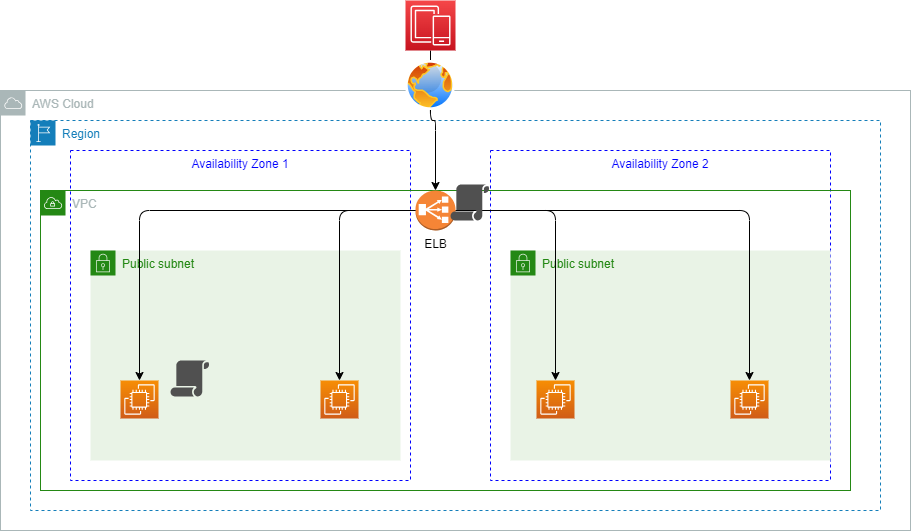

The diagram above was exported from draw.io. Its source (the exported page's mxGraphModel, read from the mxfile embedded in the PNG):
<mxGraphModel dx="1910" dy="1996" grid="1" gridSize="10" guides="1" tooltips="1" connect="1" arrows="1" fold="1" page="1" pageScale="1" pageWidth="850" pageHeight="1100" math="0" shadow="0">
  <root>
    <mxCell id="0" />
    <mxCell id="1" parent="0" />
    <mxCell id="2" value="AWS Cloud" style="sketch=0;outlineConnect=0;gradientColor=none;html=1;whiteSpace=wrap;fontSize=12;fontStyle=0;shape=mxgraph.aws4.group;grIcon=mxgraph.aws4.group_aws_cloud;strokeColor=#AAB7B8;fillColor=none;verticalAlign=top;align=left;spacingLeft=30;fontColor=#AAB7B8;dashed=0;" parent="1" vertex="1">
      <mxGeometry x="-130" y="-130" width="910" height="440" as="geometry" />
    </mxCell>
    <mxCell id="3" value="Region" style="points=[[0,0],[0.25,0],[0.5,0],[0.75,0],[1,0],[1,0.25],[1,0.5],[1,0.75],[1,1],[0.75,1],[0.5,1],[0.25,1],[0,1],[0,0.75],[0,0.5],[0,0.25]];outlineConnect=0;gradientColor=none;html=1;whiteSpace=wrap;fontSize=12;fontStyle=0;container=0;pointerEvents=0;collapsible=0;recursiveResize=0;shape=mxgraph.aws4.group;grIcon=mxgraph.aws4.group_region;strokeColor=#147EBA;fillColor=none;verticalAlign=top;align=left;spacingLeft=30;fontColor=#147EBA;dashed=1;" parent="1" vertex="1">
      <mxGeometry x="-100" y="-100" width="850" height="390" as="geometry" />
    </mxCell>
    <mxCell id="4" value="Availability Zone 2" style="rounded=0;whiteSpace=wrap;html=1;dashed=1;strokeColor=#0000FF;fontColor=#0000FF;verticalAlign=top;" parent="1" vertex="1">
      <mxGeometry x="360" y="-70" width="340" height="330" as="geometry" />
    </mxCell>
    <mxCell id="5" value="Availability Zone 1" style="rounded=0;whiteSpace=wrap;html=1;dashed=1;strokeColor=#0000FF;fontColor=#0000FF;verticalAlign=top;" parent="1" vertex="1">
      <mxGeometry x="-60" y="-70" width="340" height="330" as="geometry" />
    </mxCell>
    <mxCell id="6" value="VPC" style="points=[[0,0],[0.25,0],[0.5,0],[0.75,0],[1,0],[1,0.25],[1,0.5],[1,0.75],[1,1],[0.75,1],[0.5,1],[0.25,1],[0,1],[0,0.75],[0,0.5],[0,0.25]];outlineConnect=0;gradientColor=none;html=1;whiteSpace=wrap;fontSize=12;fontStyle=0;container=1;pointerEvents=0;collapsible=0;recursiveResize=0;shape=mxgraph.aws4.group;grIcon=mxgraph.aws4.group_vpc;strokeColor=#248814;fillColor=none;verticalAlign=top;align=left;spacingLeft=30;fontColor=#AAB7B8;dashed=0;" parent="1" vertex="1">
      <mxGeometry x="-90" y="-30" width="810" height="300" as="geometry" />
    </mxCell>
    <mxCell id="7" value="Public subnet" style="points=[[0,0],[0.25,0],[0.5,0],[0.75,0],[1,0],[1,0.25],[1,0.5],[1,0.75],[1,1],[0.75,1],[0.5,1],[0.25,1],[0,1],[0,0.75],[0,0.5],[0,0.25]];outlineConnect=0;gradientColor=none;html=1;whiteSpace=wrap;fontSize=12;fontStyle=0;container=1;pointerEvents=0;collapsible=0;recursiveResize=0;shape=mxgraph.aws4.group;grIcon=mxgraph.aws4.group_security_group;grStroke=0;strokeColor=#248814;fillColor=#E9F3E6;verticalAlign=top;align=left;spacingLeft=30;fontColor=#248814;dashed=0;" parent="1" vertex="1">
      <mxGeometry x="380" y="30" width="320" height="210" as="geometry" />
    </mxCell>
    <mxCell id="8" value="Public subnet" style="points=[[0,0],[0.25,0],[0.5,0],[0.75,0],[1,0],[1,0.25],[1,0.5],[1,0.75],[1,1],[0.75,1],[0.5,1],[0.25,1],[0,1],[0,0.75],[0,0.5],[0,0.25]];outlineConnect=0;gradientColor=none;html=1;whiteSpace=wrap;fontSize=12;fontStyle=0;container=1;pointerEvents=0;collapsible=0;recursiveResize=0;shape=mxgraph.aws4.group;grIcon=mxgraph.aws4.group_security_group;grStroke=0;strokeColor=#248814;fillColor=#E9F3E6;verticalAlign=top;align=left;spacingLeft=30;fontColor=#248814;dashed=0;" parent="1" vertex="1">
      <mxGeometry x="-40" y="30" width="310" height="210" as="geometry" />
    </mxCell>
    <mxCell id="9" value="" style="sketch=0;points=[[0,0,0],[0.25,0,0],[0.5,0,0],[0.75,0,0],[1,0,0],[0,1,0],[0.25,1,0],[0.5,1,0],[0.75,1,0],[1,1,0],[0,0.25,0],[0,0.5,0],[0,0.75,0],[1,0.25,0],[1,0.5,0],[1,0.75,0]];outlineConnect=0;fontColor=#232F3E;gradientColor=#F78E04;gradientDirection=north;fillColor=#D05C17;strokeColor=#ffffff;dashed=0;verticalLabelPosition=bottom;verticalAlign=top;align=center;html=1;fontSize=12;fontStyle=0;aspect=fixed;shape=mxgraph.aws4.resourceIcon;resIcon=mxgraph.aws4.ec2;" parent="1" vertex="1">
      <mxGeometry x="-10" y="160" width="38" height="38" as="geometry" />
    </mxCell>
    <mxCell id="10" value="" style="sketch=0;points=[[0,0,0],[0.25,0,0],[0.5,0,0],[0.75,0,0],[1,0,0],[0,1,0],[0.25,1,0],[0.5,1,0],[0.75,1,0],[1,1,0],[0,0.25,0],[0,0.5,0],[0,0.75,0],[1,0.25,0],[1,0.5,0],[1,0.75,0]];outlineConnect=0;fontColor=#232F3E;gradientColor=#F78E04;gradientDirection=north;fillColor=#D05C17;strokeColor=#ffffff;dashed=0;verticalLabelPosition=bottom;verticalAlign=top;align=center;html=1;fontSize=12;fontStyle=0;aspect=fixed;shape=mxgraph.aws4.resourceIcon;resIcon=mxgraph.aws4.ec2;" parent="1" vertex="1">
      <mxGeometry x="600" y="160" width="38" height="38" as="geometry" />
    </mxCell>
    <mxCell id="11" value="" style="sketch=0;points=[[0,0,0],[0.25,0,0],[0.5,0,0],[0.75,0,0],[1,0,0],[0,1,0],[0.25,1,0],[0.5,1,0],[0.75,1,0],[1,1,0],[0,0.25,0],[0,0.5,0],[0,0.75,0],[1,0.25,0],[1,0.5,0],[1,0.75,0]];outlineConnect=0;fontColor=#232F3E;gradientColor=#F78E04;gradientDirection=north;fillColor=#D05C17;strokeColor=#ffffff;dashed=0;verticalLabelPosition=bottom;verticalAlign=top;align=center;html=1;fontSize=12;fontStyle=0;aspect=fixed;shape=mxgraph.aws4.resourceIcon;resIcon=mxgraph.aws4.ec2;" parent="1" vertex="1">
      <mxGeometry x="406" y="160" width="38" height="38" as="geometry" />
    </mxCell>
    <mxCell id="12" value="" style="sketch=0;points=[[0,0,0],[0.25,0,0],[0.5,0,0],[0.75,0,0],[1,0,0],[0,1,0],[0.25,1,0],[0.5,1,0],[0.75,1,0],[1,1,0],[0,0.25,0],[0,0.5,0],[0,0.75,0],[1,0.25,0],[1,0.5,0],[1,0.75,0]];outlineConnect=0;fontColor=#232F3E;gradientColor=#F78E04;gradientDirection=north;fillColor=#D05C17;strokeColor=#ffffff;dashed=0;verticalLabelPosition=bottom;verticalAlign=top;align=center;html=1;fontSize=12;fontStyle=0;aspect=fixed;shape=mxgraph.aws4.resourceIcon;resIcon=mxgraph.aws4.ec2;" parent="1" vertex="1">
      <mxGeometry x="190" y="160" width="38" height="38" as="geometry" />
    </mxCell>
    <mxCell id="13" style="edgeStyle=orthogonalEdgeStyle;html=1;entryX=0.5;entryY=0;entryDx=0;entryDy=0;entryPerimeter=0;" parent="1" source="16" target="12" edge="1">
      <mxGeometry relative="1" as="geometry" />
    </mxCell>
    <mxCell id="14" style="edgeStyle=orthogonalEdgeStyle;html=1;" parent="1" source="16" target="10" edge="1">
      <mxGeometry relative="1" as="geometry" />
    </mxCell>
    <mxCell id="15" style="edgeStyle=orthogonalEdgeStyle;html=1;entryX=0.5;entryY=0;entryDx=0;entryDy=0;entryPerimeter=0;" parent="1" source="16" target="11" edge="1">
      <mxGeometry relative="1" as="geometry" />
    </mxCell>
    <mxCell id="16" value="ELB" style="outlineConnect=0;dashed=0;verticalLabelPosition=bottom;verticalAlign=top;align=center;html=1;shape=mxgraph.aws3.classic_load_balancer;fillColor=#F58536;gradientColor=none;" parent="1" vertex="1">
      <mxGeometry x="285" y="-30" width="40" height="40" as="geometry" />
    </mxCell>
    <mxCell id="17" style="edgeStyle=orthogonalEdgeStyle;html=1;entryX=0.5;entryY=0;entryDx=0;entryDy=0;entryPerimeter=0;exitX=0;exitY=0.5;exitDx=0;exitDy=0;exitPerimeter=0;" parent="1" source="16" target="9" edge="1">
      <mxGeometry relative="1" as="geometry">
        <mxPoint x="280" y="10" as="sourcePoint" />
        <mxPoint x="219" y="170" as="targetPoint" />
      </mxGeometry>
    </mxCell>
    <mxCell id="18" value="" style="sketch=0;pointerEvents=1;shadow=0;dashed=0;html=1;strokeColor=none;fillColor=#505050;labelPosition=center;verticalLabelPosition=bottom;verticalAlign=top;outlineConnect=0;align=center;shape=mxgraph.office.security.policy;" parent="1" vertex="1">
      <mxGeometry x="40" y="140" width="39" height="36" as="geometry" />
    </mxCell>
    <mxCell id="19" value="" style="sketch=0;pointerEvents=1;shadow=0;dashed=0;html=1;strokeColor=none;fillColor=#505050;labelPosition=center;verticalLabelPosition=bottom;verticalAlign=top;outlineConnect=0;align=center;shape=mxgraph.office.security.policy;" parent="1" vertex="1">
      <mxGeometry x="320" y="-36" width="39" height="36" as="geometry" />
    </mxCell>
    <mxCell id="20" style="edgeStyle=orthogonalEdgeStyle;html=1;" parent="1" source="21" target="16" edge="1">
      <mxGeometry relative="1" as="geometry" />
    </mxCell>
    <mxCell id="21" value="" style="sketch=0;points=[[0,0,0],[0.25,0,0],[0.5,0,0],[0.75,0,0],[1,0,0],[0,1,0],[0.25,1,0],[0.5,1,0],[0.75,1,0],[1,1,0],[0,0.25,0],[0,0.5,0],[0,0.75,0],[1,0.25,0],[1,0.5,0],[1,0.75,0]];outlineConnect=0;fontColor=#232F3E;gradientColor=#F54749;gradientDirection=north;fillColor=#C7131F;strokeColor=#ffffff;dashed=0;verticalLabelPosition=bottom;verticalAlign=top;align=center;html=1;fontSize=12;fontStyle=0;aspect=fixed;shape=mxgraph.aws4.resourceIcon;resIcon=mxgraph.aws4.mobile;" parent="1" vertex="1">
      <mxGeometry x="275" y="-220" width="50" height="50" as="geometry" />
    </mxCell>
    <mxCell id="22" value="" style="aspect=fixed;perimeter=ellipsePerimeter;html=1;align=center;shadow=0;dashed=0;spacingTop=3;image;image=img/lib/active_directory/internet_globe.svg;" parent="1" vertex="1">
      <mxGeometry x="275" y="-160" width="50" height="50" as="geometry" />
    </mxCell>
  </root>
</mxGraphModel>